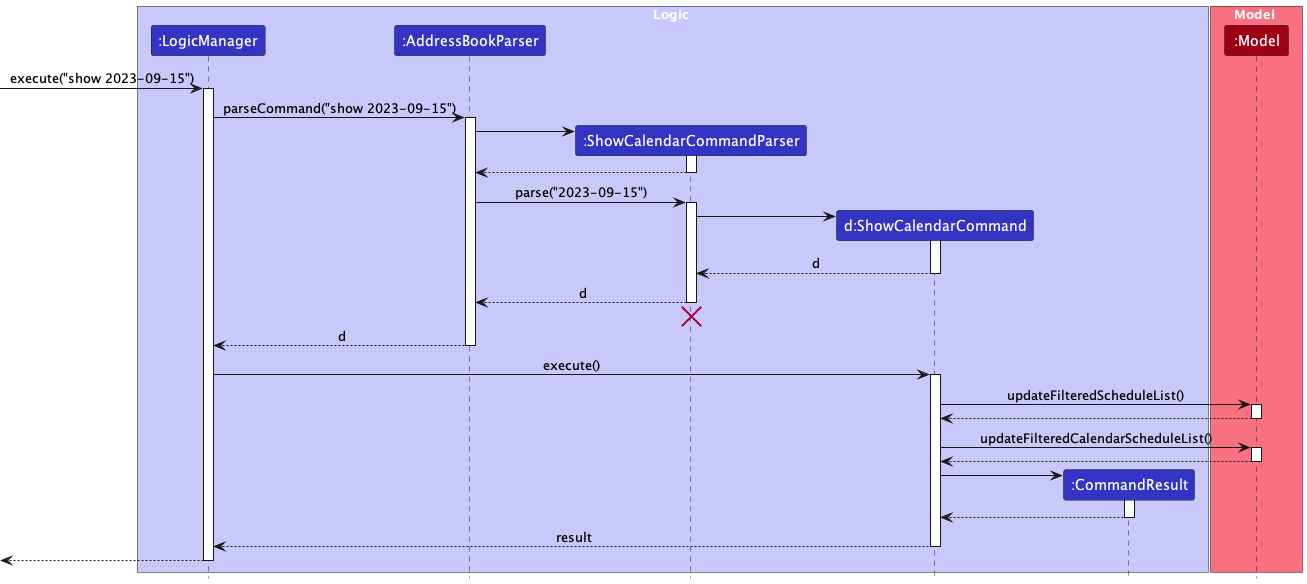

The diagram above was rendered by PlantUML. Its source (embedded in the PNG):
@startuml
!include style.puml
skinparam ArrowFontStyle plain

box Logic LOGIC_COLOR_T1
participant ":LogicManager" as LogicManager LOGIC_COLOR
participant ":AddressBookParser" as AddressBookParser LOGIC_COLOR
participant ":ShowCalendarCommandParser" as ShowCalendarCommandParser LOGIC_COLOR
participant "d:ShowCalendarCommand" as ShowCalendarCommand LOGIC_COLOR
participant ":CommandResult" as CommandResult LOGIC_COLOR
end box

box Model MODEL_COLOR_T1
participant ":Model" as Model MODEL_COLOR
end box

[-> LogicManager : execute("show 2023-09-15")
activate LogicManager

LogicManager -> AddressBookParser : parseCommand("show 2023-09-15")
activate AddressBookParser

create ShowCalendarCommandParser
AddressBookParser -> ShowCalendarCommandParser
activate ShowCalendarCommandParser

ShowCalendarCommandParser --> AddressBookParser
deactivate ShowCalendarCommandParser

AddressBookParser -> ShowCalendarCommandParser : parse("2023-09-15")
activate ShowCalendarCommandParser

create ShowCalendarCommand
ShowCalendarCommandParser -> ShowCalendarCommand
activate ShowCalendarCommand

ShowCalendarCommand --> ShowCalendarCommandParser : d
deactivate ShowCalendarCommand

ShowCalendarCommandParser --> AddressBookParser : d
deactivate ShowCalendarCommandParser
'Hidden arrow to position the destroy marker below the end of the activation bar.
ShowCalendarCommandParser -[hidden]-> AddressBookParser
destroy ShowCalendarCommandParser

AddressBookParser --> LogicManager : d
deactivate AddressBookParser

LogicManager -> ShowCalendarCommand : execute()
activate ShowCalendarCommand

ShowCalendarCommand -> Model ++ : updateFilteredScheduleList()
return

ShowCalendarCommand -> Model ++ : updateFilteredCalendarScheduleList()
return

deactivate Model

create CommandResult
ShowCalendarCommand -> CommandResult
activate CommandResult

CommandResult --> ShowCalendarCommand
deactivate CommandResult

ShowCalendarCommand --> LogicManager : result
deactivate ShowCalendarCommand

[<--LogicManager
deactivate LogicManager
@enduml